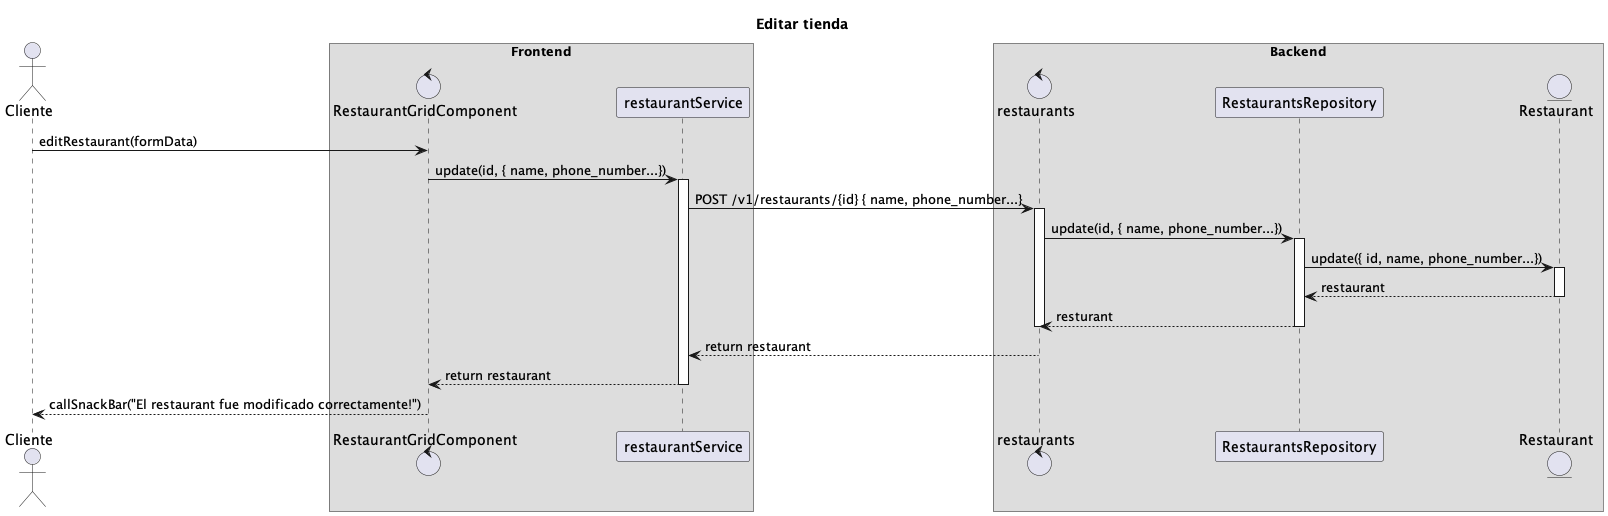

The diagram above was rendered by PlantUML. Its source (embedded in the PNG):
@startuml
title Editar tienda
actor Cliente
box "Frontend"
control RestaurantGridComponent

Cliente->RestaurantGridComponent: editRestaurant(formData)
RestaurantGridComponent->restaurantService:update(id, { name, phone_number...})
activate restaurantService
end box
box "Backend"
control restaurants
restaurantService->restaurants: POST /v1/restaurants/{id} { name, phone_number...}
activate restaurants
restaurants->RestaurantsRepository: update(id, { name, phone_number...})
activate RestaurantsRepository
entity Restaurant
RestaurantsRepository->Restaurant: update({ id, name, phone_number...})
activate Restaurant
Restaurant-->"RestaurantsRepository": restaurant
deactivate Restaurant
RestaurantsRepository-->restaurants: resturant
deactivate RestaurantsRepository
end box
deactivate restaurants
"restaurants"-->restaurantService: return restaurant
restaurantService-->RestaurantGridComponent: return restaurant
deactivate restaurantService
RestaurantGridComponent-->"Cliente": callSnackBar("El restaurant fue modificado correctamente!")
@enduml